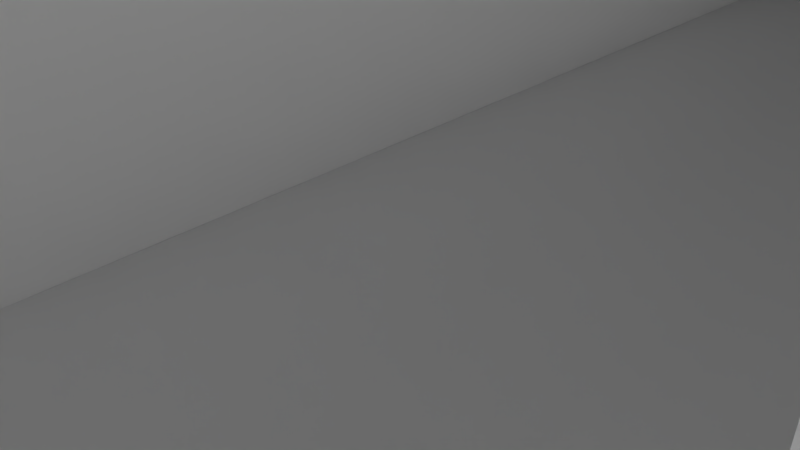 # Source: sl-scene02.blend  (saved by Blender 2.76.0; exported with 4.5.12 LTS)
import bpy
from mathutils import Matrix  # noqa: F401  (used for matrix-valued properties, if any)

bpy.ops.wm.read_factory_settings(use_empty=True)
scene = bpy.context.scene
scene.name = 'Scene'

# ---- collections
col_collection_1 = bpy.data.collections.new('Collection 1'); scene.collection.children.link(col_collection_1)
col_collection_2 = bpy.data.collections.new('Collection 2'); scene.collection.children.link(col_collection_2)
col_collection_2.hide_render = True
col_collection_2.hide_viewport = True
col_teller = bpy.data.collections.new('Teller')  # instanced only; not linked into the scene
col_toaster = bpy.data.collections.new('Toaster')  # instanced only; not linked into the scene
col_schneebesen = bpy.data.collections.new('schneebesen')  # instanced only; not linked into the scene
col_pfannenwender = bpy.data.collections.new('pfannenwender')  # instanced only; not linked into the scene
col_kochloeffel = bpy.data.collections.new('kochloeffel')  # instanced only; not linked into the scene
col_kochbesteckhalter = bpy.data.collections.new('kochbesteckhalter')  # instanced only; not linked into the scene
col_uhr = bpy.data.collections.new('uhr')  # instanced only; not linked into the scene
col_kaffeemaschine = bpy.data.collections.new('Kaffeemaschine')  # instanced only; not linked into the scene
col_kuelschrank = bpy.data.collections.new('kuelschrank')  # instanced only; not linked into the scene

# ---- materials (node trees are filled in below, after node groups)
mat_material_001 = bpy.data.materials.new('Material.001')
mat_material_001.alpha_threshold = 0.0
mat_material_001.roughness = 0.5

# ---- material node trees
mat_material_001.use_nodes = True; mat_material_001.node_tree.nodes.clear()
_N = mat_material_001.node_tree.nodes; _L = mat_material_001.node_tree.links
n0 = _N.new('ShaderNodeOutputMaterial'); n0.name = 'Material Output'; n0.location = (300, 300)
n1 = _N.new('ShaderNodeEmission'); n1.name = 'Emission'; n1.location = (10, 300)
n1.inputs[0].default_value = (0.0666, 0.0677, 0.07658, 1.0)
n1.inputs[1].default_value = 5.0
_L.new(n1.outputs[0], n0.inputs[0])
n0.is_active_output = True

# ---- world
world_world = bpy.data.worlds.new('World'); scene.world = world_world
world_world.color = (0.05088, 0.05088, 0.05088)
world_world.use_sun_shadow = False
world_world.sun_shadow_jitter_overblur = 0.0
world_world.cycles.sampling_method = 'NONE'
world_world.cycles.sample_map_resolution = 256

# ---- cameras
cam_camera_001 = bpy.data.cameras.new('Camera.001')
cam_camera_001.clip_end = 100.0
cam_camera_001.lens = 35.0
cam_camera_001.sensor_width = 32.0
cam_camera_001.sensor_height = 18.0
cam_camera_001.ortho_scale = 7.314
cam_camera_001.dof.focus_distance = 0.0
cam_camera = bpy.data.cameras.new('Camera')
cam_camera.clip_end = 100.0
cam_camera.lens = 35.0
cam_camera.sensor_width = 32.0
cam_camera.sensor_height = 18.0
cam_camera.ortho_scale = 7.314
cam_camera.dof.focus_distance = 0.0

# ---- meshes
me_cube_002 = bpy.data.meshes.new('Cube.002')
me_cube_002.from_pydata([(0.0, -5.1, -1.0), (0.0, -5.1, 1.0), (0.0, 8.0, -1.0), (1.0, -5.1, -1.0), (1.0, -5.1, 1.0), (1.0, 8.0, -1.0), (1.0, 8.0, 1.0), (0.0, 8.0, 1.0)], [], [(6, 4, 3, 5), (4, 1, 0, 3), (7, 6, 5, 2), (4, 6, 7, 1), (0, 2, 5, 3), (1, 7, 2, 0)])
me_cube_002.use_remesh_preserve_volume = False
me_cube_002.use_remesh_preserve_attributes = False
me_cube_002.use_mirror_vertex_groups = False
me_cube_002.update()
me_cube = bpy.data.meshes.new('Cube')
me_cube.from_pydata([(-1.0, -5.877, -1.0), (-1.0, -5.877, 1.0), (-1.0, 9.0, -1.0), (-1.0, 9.0, 1.0), (1.0, -5.877, -1.0), (1.0, -5.877, 1.0), (1.0, 9.0, -1.0), (1.0, 9.0, 1.0), (-1.0, 7.0, -1.0), (-1.0, 7.0, 1.0), (-7.0, 7.0, 1.0), (-7.0, 9.0, 1.0), (-7.0, 9.0, -1.0), (-7.0, 7.0, -1.0)], [], [(1, 9, 8, 0), (3, 7, 6, 2), (7, 5, 4, 6), (5, 1, 0, 4), (0, 8, 2, 6, 4), (5, 7, 3, 9, 1), (3, 2, 12, 11), (10, 11, 12, 13), (8, 9, 10, 13), (9, 3, 11, 10), (2, 8, 13, 12)])
me_cube.use_remesh_preserve_volume = False
me_cube.use_remesh_preserve_attributes = False
me_cube.use_mirror_vertex_groups = False
me_cube.update()
me_plane_002 = bpy.data.meshes.new('Plane.002')
me_plane_002.from_pydata([(-1.2, -1.65, -0.2161), (-1.2, -1.65, -0.2611), (-1.2, -1.605, -0.2611), (-1.155, -1.65, -0.2611), (-1.155, -1.605, -0.2611), (-1.155, -1.478, -0.2611), (-1.028, -1.605, -0.2611), (-1.028, -1.478, -0.2611), (-1.028, -1.605, -1.161), (-1.155, -1.605, -1.161), (-1.155, -1.478, -1.161), (-1.028, -1.478, -1.161), (1.2, -1.65, -0.2161), (1.395e-08, -1.65, -0.2161), (1.2, -1.65, -0.2611), (1.395e-08, -1.65, -0.2611), (1.2, -1.605, -0.2611), (1.155, -1.65, -0.2611), (1.395e-08, -1.605, -0.2611), (1.155, -1.605, -0.2611), (1.395e-08, -1.478, -0.2611), (1.155, -1.478, -0.2611), (1.028, -1.605, -0.2611), (1.028, -1.478, -0.2611), (1.028, -1.605, -1.161), (1.155, -1.605, -1.161), (1.155, -1.478, -1.161), (1.028, -1.478, -1.161), (-1.2, 1.65, -0.2161), (-1.2, -1.799e-08, -0.2161), (-1.2, -1.799e-08, -0.2611), (-1.2, 1.65, -0.2611), (-1.2, 1.605, -0.2611), (-1.155, 1.65, -0.2611), (-1.155, -1.799e-08, -0.2611), (-1.155, 1.605, -0.2611), (-1.028, -1.799e-08, -0.2611), (-1.155, 1.478, -0.2611), (-1.028, 1.605, -0.2611), (-1.028, 1.478, -0.2611), (-1.028, 1.605, -1.161), (-1.155, 1.605, -1.161), (-1.155, 1.478, -1.161), (-1.028, 1.478, -1.161), (1.2, 1.65, -0.2161), (1.395e-08, 1.65, -0.2161), (1.2, -1.799e-08, -0.2161), (1.395e-08, -1.799e-08, -0.2161), (1.2, -1.799e-08, -0.2611), (1.2, 1.65, -0.2611), (1.395e-08, 1.65, -0.2611), (1.395e-08, -1.799e-08, -0.2611), (1.2, 1.605, -0.2611), (1.155, 1.65, -0.2611), (1.395e-08, 1.605, -0.2611), (1.155, -1.799e-08, -0.2611), (1.155, 1.605, -0.2611), (1.395e-08, 1.478, -0.2611), (1.028, -1.799e-08, -0.2611), (1.155, 1.478, -0.2611), (1.028, 1.605, -0.2611), (1.028, 1.478, -0.2611), (1.028, 1.605, -1.161), (1.155, 1.605, -1.161), (1.155, 1.478, -1.161), (1.028, 1.478, -1.161), (-1.028, -1.799e-08, -0.2911), (-1.155, -1.799e-08, -0.2911), (-1.155, -1.478, -0.2911), (1.395e-08, -1.605, -0.2911), (1.395e-08, -1.478, -0.2911), (-1.155, -1.605, -0.2911), (-1.028, -1.605, -0.2911), (-1.028, -1.478, -0.2911), (-1.028, -1.605, -1.191), (-1.155, -1.605, -1.191), (-1.155, -1.478, -1.191), (-1.028, -1.478, -1.191), (1.028, -1.799e-08, -0.2911), (1.155, -1.799e-08, -0.2911), (1.155, -1.478, -0.2911), (1.155, -1.605, -0.2911), (1.028, -1.605, -0.2911), (1.028, -1.478, -0.2911), (1.028, -1.605, -1.191), (1.155, -1.605, -1.191), (1.155, -1.478, -1.191), (1.028, -1.478, -1.191), (-1.155, 1.478, -0.2911), (1.395e-08, 1.605, -0.2911), (1.395e-08, 1.478, -0.2911), (-1.155, 1.605, -0.2911), (-1.028, 1.605, -0.2911), (-1.028, 1.478, -0.2911), (-1.028, 1.605, -1.191), (-1.155, 1.605, -1.191), (-1.155, 1.478, -1.191), (-1.028, 1.478, -1.191), (1.155, 1.478, -0.2911), (1.155, 1.605, -0.2911), (1.028, 1.605, -0.2911), (1.028, 1.478, -0.2911), (1.028, 1.605, -1.191), (1.155, 1.605, -1.191), (1.155, 1.478, -1.191), (1.028, 1.478, -1.191)], [], [(0, 29, 47, 13), (7, 20, 51, 36), (2, 4, 5, 34, 30), (0, 13, 15, 3, 1), (1, 3, 4, 2), (29, 0, 1, 2, 30), (3, 15, 18, 6, 4), (20, 7, 73, 70), (4, 6, 8, 9), (37, 42, 96, 88), (59, 56, 99, 98), (7, 5, 10, 11), (18, 22, 82, 69), (61, 65, 105, 101), (12, 13, 47, 46), (23, 58, 51, 20), (16, 48, 55, 21, 19), (12, 14, 17, 15, 13), (14, 16, 19, 17), (46, 48, 16, 14, 12), (17, 19, 22, 18, 15), (5, 7, 73, 68), (19, 25, 24, 22), (41, 35, 91, 95), (19, 21, 80, 81), (23, 27, 26, 21), (64, 59, 98, 104), (38, 40, 94, 92), (28, 45, 47, 29), (39, 36, 51, 57), (32, 30, 34, 37, 35), (28, 31, 33, 50, 45), (31, 32, 35, 33), (29, 30, 32, 31, 28), (33, 35, 38, 54, 50), (27, 23, 83, 87), (35, 41, 40, 38), (56, 63, 103, 99), (7, 36, 66, 73), (39, 43, 42, 37), (42, 43, 97, 96), (21, 26, 86, 80), (44, 46, 47, 45), (61, 57, 51, 58), (52, 56, 59, 55, 48), (44, 45, 50, 53, 49), (49, 53, 56, 52), (46, 44, 49, 52, 48), (53, 50, 54, 60, 56), (37, 34, 67, 88), (56, 60, 62, 63), (62, 60, 100, 102), (6, 18, 69, 72), (61, 59, 64, 65), (25, 19, 81, 85), (55, 59, 98, 79), (68, 73, 66, 67), (72, 69, 70, 73), (75, 74, 77, 76), (68, 71, 75, 76), (72, 73, 77, 74), (80, 79, 78, 83), (82, 83, 70, 69), (85, 86, 87, 84), (80, 86, 85, 81), (82, 84, 87, 83), (88, 67, 66, 93), (92, 93, 90, 89), (95, 96, 97, 94), (88, 96, 95, 91), (92, 94, 97, 93), (98, 101, 78, 79), (100, 89, 90, 101), (103, 102, 105, 104), (98, 99, 103, 104), (100, 101, 105, 102), (58, 23, 83, 78), (60, 54, 89, 100), (43, 39, 93, 97), (9, 8, 74, 75), (35, 37, 88, 91), (61, 58, 78, 101), (23, 21, 80, 83), (54, 38, 92, 89), (34, 5, 68, 67), (23, 20, 70, 83), (36, 39, 93, 66), (59, 61, 101, 98), (11, 10, 76, 77), (24, 25, 85, 84), (57, 61, 101, 90), (8, 6, 72, 74), (39, 37, 88, 93), (63, 62, 102, 103), (4, 9, 75, 71), (39, 57, 90, 93), (21, 55, 79, 80), (10, 5, 68, 76), (26, 27, 87, 86), (40, 41, 95, 94), (7, 11, 77, 73), (22, 24, 84, 82), (5, 4, 71, 68), (65, 64, 104, 105)])
me_plane_002.use_remesh_preserve_volume = False
me_plane_002.use_remesh_preserve_attributes = False
me_plane_002.use_mirror_vertex_groups = False
me_plane_002.update()
me_plane = bpy.data.meshes.new('Plane')
me_plane.from_pydata([(-1.0, -1.0, 0.0), (1.0, -1.0, 0.0), (-1.0, 1.0, 0.0), (1.0, 1.0, 0.0), (-0.9298, -0.9301, 0.6), (0.9304, -0.9298, 0.6), (-0.9301, 0.9299, 0.6), (0.9301, 0.9301, 0.6), (-1.0, 1.0, 0.6), (-1.0, -1.0, 0.6), (1.0, -1.0, 0.6), (1.0, 1.0, 0.6), (-0.9298, -0.9301, 0.0), (0.9304, -0.9298, 0.0), (-0.9301, 0.9299, 0.0), (0.9301, 0.9301, 0.0)], [], [(7, 6, 14, 15), (1, 3, 11, 10), (2, 0, 9, 8), (3, 2, 8, 11), (0, 1, 10, 9), (4, 6, 8, 9), (5, 4, 9, 10), (7, 5, 10, 11), (6, 7, 11, 8), (12, 13, 15, 14), (4, 5, 13, 12), (5, 7, 15, 13), (6, 4, 12, 14)])
me_plane.use_remesh_preserve_volume = False
me_plane.use_remesh_preserve_attributes = False
me_plane.use_mirror_vertex_groups = False
me_plane.update()
me_plane_001 = bpy.data.meshes.new('Plane.001')
me_plane_001.from_pydata([(-1.0, -1.0, 0.0), (1.0, -1.0, 0.0), (-1.0, 1.0, 0.0), (1.0, 1.0, 0.0)], [], [(0, 1, 3, 2)])
me_plane_001.materials.append(mat_material_001)
me_plane_001.use_remesh_preserve_volume = False
me_plane_001.use_remesh_preserve_attributes = False
me_plane_001.use_mirror_vertex_groups = False
me_plane_001.update()

# ---- objects
ob_camera_001 = bpy.data.objects.new('Camera.001', cam_camera_001)
ob_teller = bpy.data.objects.new('Teller', None)
ob_toaster = bpy.data.objects.new('Toaster', None)
ob_schneebesen = bpy.data.objects.new('schneebesen', None)
ob_pfannenwender = bpy.data.objects.new('pfannenwender', None)
ob_kochloeffel = bpy.data.objects.new('kochloeffel', None)
ob_kochbesteckhalter = bpy.data.objects.new('kochbesteckhalter', None)
ob_uhr = bpy.data.objects.new('uhr', None)
ob_kaffeemaschine = bpy.data.objects.new('Kaffeemaschine', None)
ob_kuelschrank = bpy.data.objects.new('kuelschrank', None)
ob_cube_002 = bpy.data.objects.new('Cube.002', me_cube_002)
ob_cube = bpy.data.objects.new('Cube', me_cube)
ob_plane_002 = bpy.data.objects.new('Plane.002', me_plane_002)
ob_plane = bpy.data.objects.new('Plane', me_plane)
ob_camera = bpy.data.objects.new('Camera', cam_camera)
ob_plane_001 = bpy.data.objects.new('Plane.001', me_plane_001)

# ---- transforms, parenting, visibility, modifiers, constraints
ob_camera_001.location = (14.4, 14.05, 6.059)
ob_camera_001.rotation_euler = (1.231, 0.006237, -2.607)
ob_camera_001.scale = (1.0, 1.0, 1.0)
ob_camera_001.lock_rotations_4d = False
ob_camera_001.empty_display_type = 'ARROWS'
ob_camera_001.color = (0.0, 0.0, 0.0, 0.0)
ob_camera_001.display_type = 'WIRE'
ob_camera_001.lineart.crease_threshold = 0.0
ob_teller.location = (16.89, -0.1843, 4.178)
ob_teller.scale = (0.4811, 0.4811, 0.4811)
ob_teller.empty_image_offset = (0.0, 0.0)
ob_teller.show_instancer_for_render = False
ob_teller.instance_type = 'COLLECTION'
ob_teller.lineart.crease_threshold = 0.0
ob_toaster.location = (17.11, 5.124, 3.972)
ob_toaster.rotation_euler = (0.0, -0.0, 1.281)
ob_toaster.scale = (0.1792, 0.1792, 0.1792)
ob_toaster.empty_image_offset = (0.0, 0.0)
ob_toaster.show_instancer_for_render = False
ob_toaster.instance_type = 'COLLECTION'
ob_toaster.lineart.crease_threshold = 0.0
ob_schneebesen.location = (18.06, -6.491, 4.953)
ob_schneebesen.rotation_euler = (0.0566, 0.3892, -0.03818)
ob_schneebesen.scale = (0.0661, 0.0661, 0.0661)
ob_schneebesen.empty_image_offset = (0.0, 0.0)
ob_schneebesen.show_instancer_for_render = False
ob_schneebesen.instance_type = 'COLLECTION'
ob_schneebesen.lineart.crease_threshold = 0.0
ob_pfannenwender.location = (18.04, -5.728, 5.623)
ob_pfannenwender.rotation_euler = (1.277, -0.2608, -0.4851)
ob_pfannenwender.scale = (0.03598, 0.03598, 0.03598)
ob_pfannenwender.empty_image_offset = (0.0, 0.0)
ob_pfannenwender.show_instancer_for_render = False
ob_pfannenwender.instance_type = 'COLLECTION'
ob_pfannenwender.lineart.crease_threshold = 0.0
ob_kochloeffel.location = (17.62, -7.51, 4.136)
ob_kochloeffel.rotation_euler = (0.01931, -0.09694, 4.384)
ob_kochloeffel.scale = (0.1675, 0.1675, 0.1675)
ob_kochloeffel.empty_image_offset = (0.0, 0.0)
ob_kochloeffel.show_instancer_for_render = False
ob_kochloeffel.instance_type = 'COLLECTION'
ob_kochloeffel.lineart.crease_threshold = 0.0
ob_kochbesteckhalter.location = (17.81, -6.258, 4.023)
ob_kochbesteckhalter.scale = (0.1715, 0.1715, 0.1715)
ob_kochbesteckhalter.empty_image_offset = (0.0, 0.0)
ob_kochbesteckhalter.show_instancer_for_render = False
ob_kochbesteckhalter.instance_type = 'COLLECTION'
ob_kochbesteckhalter.lineart.crease_threshold = 0.0
ob_uhr.location = (17.19, 11.21, 3.752)
ob_uhr.rotation_euler = (0.0, -0.0, -0.1371)
ob_uhr.scale = (0.3656, 0.3656, 0.3656)
ob_uhr.empty_image_offset = (0.0, 0.0)
ob_uhr.show_instancer_for_render = False
ob_uhr.instance_type = 'COLLECTION'
ob_uhr.lineart.crease_threshold = 0.0
ob_kaffeemaschine.location = (16.57, 8.431, 4.07)
ob_kaffeemaschine.rotation_euler = (3.142, -3.142, -0.5815)
ob_kaffeemaschine.empty_image_offset = (0.0, 0.0)
ob_kaffeemaschine.show_instancer_for_render = False
ob_kaffeemaschine.instance_type = 'COLLECTION'
ob_kaffeemaschine.lineart.crease_threshold = 0.0
ob_kuelschrank.location = (16.79, -14.36, -0.7061)
ob_kuelschrank.rotation_euler = (0.0, 0.0, 1.571)
ob_kuelschrank.scale = (1.567, 2.095, 1.567)
ob_kuelschrank.empty_image_offset = (0.0, 0.0)
ob_kuelschrank.show_instancer_for_render = False
ob_kuelschrank.instance_type = 'COLLECTION'
ob_kuelschrank.lineart.crease_threshold = 0.0
ob_cube_002.location = (16.6, 0.6, 9.0)
ob_cube_002.scale = (2.0, 2.0, 0.2)
ob_cube_002.lineart.crease_threshold = 0.0
ob_cube.location = (16.6, 0.6, 2.0)
ob_cube.scale = (2.0, 2.0, 2.0)
ob_cube.lineart.crease_threshold = 0.0
ob_plane_002.location = (0.0, 0.0, 4.8)
ob_plane_002.scale = (4.0, 4.0, 4.0)
ob_plane_002.lineart.crease_threshold = 0.0
ob_plane.location = (0.0, -1.003, 0.0)
ob_plane.scale = (20.0, 20.0, 20.0)
ob_plane.lineart.crease_threshold = 0.0
ob_camera.location = (14.4, 14.05, 6.059)
ob_camera.rotation_euler = (1.231, 0.006237, -2.607)
ob_camera.scale = (1.0, 1.0, 1.0)
ob_camera.lock_rotations_4d = False
ob_camera.empty_display_type = 'ARROWS'
ob_camera.color = (0.0, 0.0, 0.0, 0.0)
ob_camera.display_type = 'WIRE'
ob_camera.lineart.crease_threshold = 0.0
ob_plane_001.location = (0.0, 0.0, 11.94)
ob_plane_001.scale = (18.61, 18.61, 1.98)
ob_plane_001.visible_camera = False
ob_plane_001.lineart.crease_threshold = 0.0
ob_teller.instance_collection = col_teller
ob_toaster.instance_collection = col_toaster
ob_schneebesen.instance_collection = col_schneebesen
ob_pfannenwender.instance_collection = col_pfannenwender
ob_kochloeffel.instance_collection = col_kochloeffel
ob_kochbesteckhalter.instance_collection = col_kochbesteckhalter
ob_uhr.instance_collection = col_uhr
ob_kaffeemaschine.instance_collection = col_kaffeemaschine
ob_kuelschrank.instance_collection = col_kuelschrank

# ---- collection membership
col_collection_1.objects.link(ob_camera_001)
col_collection_1.objects.link(ob_teller)
col_collection_1.objects.link(ob_toaster)
col_collection_1.objects.link(ob_schneebesen)
col_collection_1.objects.link(ob_pfannenwender)
col_collection_1.objects.link(ob_kochloeffel)
col_collection_1.objects.link(ob_kochbesteckhalter)
col_collection_1.objects.link(ob_uhr)
col_collection_1.objects.link(ob_kaffeemaschine)
col_collection_1.objects.link(ob_kuelschrank)
col_collection_1.objects.link(ob_cube_002)
col_collection_1.objects.link(ob_cube)
col_collection_1.objects.link(ob_plane_002)
col_collection_1.objects.link(ob_plane)
col_collection_1.objects.link(ob_camera)
col_collection_2.objects.link(ob_plane_001)

# ---- scene / render settings (as saved in the file)
scene.camera = ob_camera
scene.frame_start = 0; scene.frame_end = 60; scene.frame_set(60)
scene.render.engine = 'CYCLES'
scene.render.resolution_percentage = 50
scene.render.dither_intensity = 0.0
scene.cycles.use_denoising = False
scene.cycles.samples = 15
scene.cycles.sampling_pattern = 'TABULATED_SOBOL'
scene.cycles.light_sampling_threshold = 0.0
scene.cycles.use_adaptive_sampling = False
scene.cycles.use_light_tree = False
scene.cycles.blur_glossy = 0.0
scene.cycles.max_bounces = 128
scene.cycles.diffuse_bounces = 128
scene.cycles.glossy_bounces = 128
scene.cycles.transmission_bounces = 128
scene.cycles.volume_bounces = 128
scene.cycles.transparent_max_bounces = 128
scene.cycles.pixel_filter_type = 'GAUSSIAN'
scene.cycles.sample_clamp_indirect = 0.0
scene.view_settings.view_transform = 'Standard'
bpy.context.view_layer.update()

# ---- added for rendering (the .blend has no usable light): sun
light_auto_sun = bpy.data.lights.new('AutoSun', 'SUN')
light_auto_sun.energy = 3.0
light_auto_sun.angle = 0.0523599
ob_auto_sun = bpy.data.objects.new('AutoSun', light_auto_sun)
scene.collection.objects.link(ob_auto_sun)
ob_auto_sun.rotation_euler = (0.872665, 0.174533, 0.523599)
bpy.context.view_layer.update()

